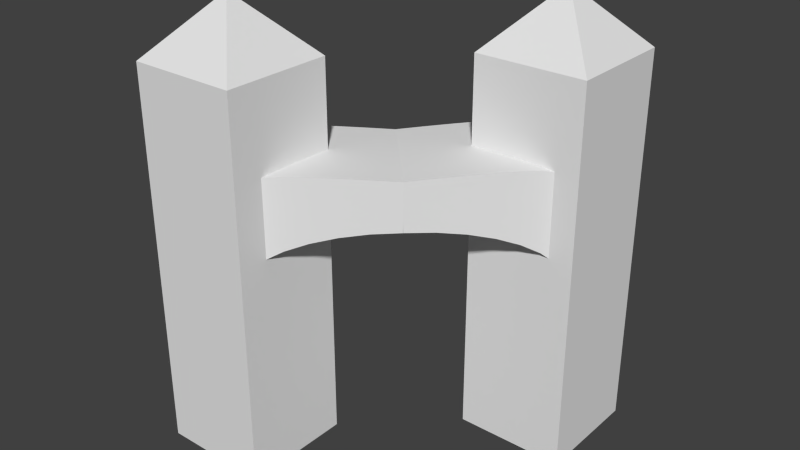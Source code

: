 # Source: batiment4_bridge_.blend  (saved by Blender 2.69.0; exported with 4.5.12 LTS)
import bpy
from mathutils import Matrix  # noqa: F401  (used for matrix-valued properties, if any)

bpy.ops.wm.read_factory_settings(use_empty=True)
scene = bpy.context.scene
scene.name = 'Scene'

# ---- collections
col_collection_1 = bpy.data.collections.new('Collection 1'); scene.collection.children.link(col_collection_1)

# ---- materials (node trees are filled in below, after node groups)
mat_material = bpy.data.materials.new('Material')
mat_material.alpha_threshold = 0.0
mat_material.use_transparent_shadow = False
mat_material.roughness = 0.5
mat_material.specular_intensity = 0.25
mat_material.line_color = (0.0, 0.0, 0.0, 1.0)

# ---- material node trees

# ---- world
world_world = bpy.data.worlds.new('World'); scene.world = world_world
world_world.color = (0.05088, 0.05088, 0.05088)
world_world.use_sun_shadow = False
world_world.sun_shadow_jitter_overblur = 0.0
world_world.cycles.sampling_method = 'MANUAL'
world_world.cycles.sample_map_resolution = 256

# ---- meshes
me_cylinder = bpy.data.meshes.new('Cylinder')
me_cylinder.from_pydata([(0.7758, 0.002976, -0.3776), (0.7758, -0.0005867, 0.4364), (0.7684, -0.192, -0.3868), (0.7684, -0.1955, 0.4272), (0.7453, -0.3796, -0.3957), (0.7453, -0.3832, 0.4183), (0.7074, -0.5528, -0.4039), (0.7074, -0.5563, 0.4101), (0.6562, -0.7047, -0.4111), (0.6562, -0.7083, 0.4029), (0.5936, -0.8297, -0.417), (0.5936, -0.8333, 0.397), (0.5221, -0.9229, -0.4215), (0.5221, -0.9265, 0.3926), (0.4444, -0.9808, -0.4242), (0.4444, -0.9843, 0.3898), (0.3634, -1.001, -0.4251), (0.3634, -1.005, 0.3889), (1.107, 0.005475, -0.3747), (1.107, 0.001912, 0.4393), (1.12, -0.1895, -0.384), (1.12, -0.193, 0.43), (1.131, -0.3771, -0.3929), (1.131, -0.3807, 0.4211), (1.139, -0.5503, -0.4011), (1.139, -0.5538, 0.4129), (1.139, -0.7006, -0.4083), (1.142, -0.705, 0.4057), (1.139, -0.8281, -0.4144), (1.138, -0.8325, 0.3996), (1.139, -0.8951, -0.4184), (1.125, -0.9035, 0.3955), (1.131, -0.9723, -0.4215), (1.121, -1.001, 0.3919), (1.13, -1.008, -0.4218), (1.114, -1.025, 0.3919)], [], [(0, 2, 3, 1), (2, 4, 5, 3), (4, 6, 7, 5), (6, 8, 9, 7), (8, 10, 11, 9), (10, 12, 13, 11), (12, 14, 15, 13), (14, 16, 17, 15), (18, 19, 21, 20), (20, 21, 23, 22), (22, 23, 25, 24), (24, 25, 27, 26), (26, 27, 29, 28), (28, 29, 31, 30), (30, 31, 33, 32), (32, 33, 35, 34), (1, 3, 21, 19), (16, 14, 32, 34), (9, 11, 29, 27), (8, 6, 24, 26), (15, 17, 35, 33), (7, 9, 27, 25), (6, 4, 22, 24), (14, 12, 30, 32), (17, 16, 34, 35), (12, 10, 28, 30), (5, 7, 25, 23), (4, 2, 20, 22), (0, 1, 19, 18), (13, 15, 33, 31), (2, 0, 18, 20), (11, 13, 31, 29), (10, 8, 26, 28), (3, 5, 23, 21)])
_uv = me_cylinder.uv_layers.new(name='UVMap')
_uv.uv.foreach_set('vector', [0.3146, 0.2588, 0.3146, 0.3249, 0.01756, 0.3249, 0.01756, 0.2588, 0.3146, 0.3249, 0.3146, 0.3846, 0.01756, 0.3846, 0.01756, 0.3249, 0.3146, 0.3846, 0.3146, 0.4382, 0.01756, 0.4382, 0.01756, 0.3846, 0.3146, 0.4382, 0.3146, 0.4874, 0.01756, 0.4874, 0.01756, 0.4382, 0.3146, 0.4874, 0.3146, 0.5335, 0.01756, 0.5335, 0.01756, 0.4874, 0.3146, 0.5335, 0.3146, 0.5677, 0.01756, 0.5677, 0.01756, 0.5335, 0.3146, 0.5677, 0.3146, 0.6462, 0.01756, 0.6462, 0.01756, 0.5677, 0.3146, 0.6462, 0.3146, 0.6735, 0.01756, 0.6735, 0.01756, 0.6462, 0.5073, 0.2588, 0.7364, 0.2588, 0.7364, 0.3249, 0.5073, 0.3249, 0.5073, 0.3249, 0.7364, 0.3249, 0.7364, 0.3846, 0.5073, 0.3846, 0.5073, 0.3846, 0.7364, 0.3846, 0.7364, 0.4382, 0.5073, 0.4382, 0.5073, 0.4382, 0.7364, 0.4382, 0.7364, 0.4874, 0.5073, 0.4874, 0.5073, 0.4874, 0.7364, 0.4874, 0.7364, 0.5335, 0.5073, 0.5335, 0.5073, 0.5335, 0.7364, 0.5335, 0.7364, 0.5677, 0.5073, 0.5677, 0.5073, 0.5677, 0.7364, 0.5677, 0.7364, 0.6462, 0.5073, 0.6462, 0.5073, 0.6462, 0.7364, 0.6462, 0.7364, 0.6735, 0.5073, 0.6735, 0.8932, 0.2588, 0.8932, 0.3249, 0.7364, 0.3249, 0.7364, 0.2588, 0.3146, 0.6735, 0.3146, 0.6462, 0.5073, 0.6462, 0.5073, 0.6735, 0.8932, 0.4874, 0.8932, 0.5335, 0.7364, 0.5335, 0.7364, 0.4874, 0.3146, 0.4874, 0.3146, 0.4382, 0.5073, 0.4382, 0.5073, 0.4874, 0.8932, 0.6462, 0.8932, 0.6735, 0.7364, 0.6735, 0.7364, 0.6462, 0.8932, 0.4382, 0.8932, 0.4874, 0.7364, 0.4874, 0.7364, 0.4382, 0.3146, 0.4382, 0.3146, 0.3846, 0.5073, 0.3846, 0.5073, 0.4382, 0.3146, 0.6462, 0.3146, 0.5677, 0.5073, 0.5677, 0.5073, 0.6462, 0.01756, 0.6735, 0.3146, 0.6735, 0.3146, 0.953, 0.01756, 0.953, 0.3146, 0.5677, 0.3146, 0.5335, 0.5073, 0.5335, 0.5073, 0.5677, 0.8932, 0.3846, 0.8932, 0.4382, 0.7364, 0.4382, 0.7364, 0.3846, 0.3146, 0.3846, 0.3146, 0.3249, 0.5073, 0.3249, 0.5073, 0.3846, 0.3146, 0.2588, 0.01756, 0.2588, 0.01756, 0.1461, 0.3146, 0.1461, 0.8932, 0.5677, 0.8932, 0.6462, 0.7364, 0.6462, 0.7364, 0.5677, 0.3146, 0.3249, 0.3146, 0.2588, 0.5073, 0.2588, 0.5073, 0.3249, 0.8932, 0.5335, 0.8932, 0.5677, 0.7364, 0.5677, 0.7364, 0.5335, 0.3146, 0.5335, 0.3146, 0.4874, 0.5073, 0.4874, 0.5073, 0.5335, 0.8932, 0.3249, 0.8932, 0.3846, 0.7364, 0.3846, 0.7364, 0.3249])
me_cylinder.use_remesh_preserve_volume = False
me_cylinder.use_remesh_preserve_attributes = False
me_cylinder.use_mirror_vertex_groups = False
me_cylinder.update()
me_cube_002 = bpy.data.meshes.new('Cube.002')
me_cube_002.from_pydata([(1.0, 1.0, -1.0), (0.005923, 0.005269, 6.968), (1.0, -5.96e-08, -1.0), (1.788e-07, 1.0, -1.0), (1.0, 1.0, 5.931), (0.005923, 0.0002359, 6.968), (0.0003437, 0.005269, 6.968), (5.96e-08, 1.192e-07, -1.0), (0.0003433, 0.0002363, 6.968), (1.0, -2.98e-07, 5.931), (2.384e-07, 1.0, 5.931), (0.005923, 0.005269, 6.996), (0.005923, 0.0002359, 6.996), (0.0003437, 0.005269, 6.996), (0.0003433, 0.0002363, 6.996)], [], [(0, 2, 7, 3), (8, 5, 12, 14), (0, 4, 9, 2), (4, 1, 5, 9), (1, 4, 10, 6), (4, 0, 3, 10), (11, 13, 14, 12), (5, 1, 11, 12), (6, 8, 14, 13), (1, 6, 13, 11)])
_uv = me_cube_002.uv_layers.new(name='UVMap')
_uv.uv.foreach_set('vector', [0.1087, 0.1068, 0.1087, 7.327e-05, 0.2154, 4.871e-05, 0.2154, 0.1068, 0.5385, 0.3437, 0.5419, 0.3437, 0.541, 0.5321, 0.5382, 0.5321, 0.1087, 0.1068, 0.1089, 0.8466, 0.002127, 0.8466, 0.001958, 0.1068, 0.1089, 0.8466, 0.002724, 1.0, 4.871e-05, 0.9999, 0.002127, 0.8466, 0.215, 1.0, 0.1089, 0.8466, 0.2156, 0.8466, 0.2177, 0.9999, 0.1089, 0.8466, 0.1087, 0.1068, 0.2154, 0.1068, 0.2156, 0.8466, 0.5328, 0.5302, 0.5355, 0.532, 0.533, 0.5346, 0.5302, 0.5319, 0.5283, 0.3437, 0.5318, 0.3437, 0.5328, 0.5302, 0.5302, 0.5319, 0.5351, 0.3437, 0.5385, 0.3437, 0.5382, 0.5321, 0.5355, 0.532, 0.5318, 0.3437, 0.5351, 0.3437, 0.5355, 0.532, 0.5328, 0.5302])
me_cube_002.materials.append(mat_material)
me_cube_002.use_remesh_preserve_volume = False
me_cube_002.use_remesh_preserve_attributes = False
me_cube_002.use_mirror_vertex_groups = False
me_cube_002.update()
me_cube = bpy.data.meshes.new('Cube')
me_cube.from_pydata([(1.0, 1.0, -1.0), (0.005923, 0.005269, 6.968), (1.0, -5.96e-08, -1.0), (1.788e-07, 1.0, -1.0), (1.0, 1.0, 5.931), (0.005923, 0.0002359, 6.968), (0.0003437, 0.005269, 6.968), (5.96e-08, 1.192e-07, -1.0), (0.0003433, 0.0002363, 6.968), (1.0, -2.98e-07, 5.931), (2.384e-07, 1.0, 5.931), (0.005923, 0.005269, 6.996), (0.005923, 0.0002359, 6.996), (0.0003437, 0.005269, 6.996), (0.0003433, 0.0002363, 6.996)], [], [(0, 2, 7, 3), (8, 5, 12, 14), (0, 4, 9, 2), (4, 1, 5, 9), (1, 4, 10, 6), (4, 0, 3, 10), (11, 13, 14, 12), (5, 1, 11, 12), (6, 8, 14, 13), (1, 6, 13, 11)])
_uv = me_cube.uv_layers.new(name='UVMap')
_uv.uv.foreach_set('vector', [0.1087, 0.1068, 0.1087, 7.327e-05, 0.2154, 4.871e-05, 0.2154, 0.1068, 0.5385, 0.3437, 0.5419, 0.3437, 0.541, 0.5321, 0.5382, 0.5321, 0.1087, 0.1068, 0.1089, 0.8466, 0.002127, 0.8466, 0.001958, 0.1068, 0.1089, 0.8466, 0.002724, 1.0, 4.871e-05, 0.9999, 0.002127, 0.8466, 0.215, 1.0, 0.1089, 0.8466, 0.2156, 0.8466, 0.2177, 0.9999, 0.1089, 0.8466, 0.1087, 0.1068, 0.2154, 0.1068, 0.2156, 0.8466, 0.5328, 0.5302, 0.5355, 0.532, 0.533, 0.5346, 0.5302, 0.5319, 0.5283, 0.3437, 0.5318, 0.3437, 0.5328, 0.5302, 0.5302, 0.5319, 0.5351, 0.3437, 0.5385, 0.3437, 0.5382, 0.5321, 0.5355, 0.532, 0.5318, 0.3437, 0.5351, 0.3437, 0.5355, 0.532, 0.5328, 0.5302])
me_cube.materials.append(mat_material)
me_cube.use_remesh_preserve_volume = False
me_cube.use_remesh_preserve_attributes = False
me_cube.use_mirror_vertex_groups = False
me_cube.update()

# ---- objects
ob_cylinder = bpy.data.objects.new('Cylinder', me_cylinder)
ob_cube_001 = bpy.data.objects.new('Cube.001', me_cube_002)
ob_cube = bpy.data.objects.new('Cube', me_cube)

# ---- transforms, parenting, visibility, modifiers, constraints
ob_cylinder.location = (1.842, 1.742, 1.432)
ob_cylinder.rotation_euler = (3.67e-05, -1.567, 2.324)
ob_cylinder.scale = (2.603, 2.603, 2.603)
ob_cylinder.lineart.crease_threshold = 0.0
_m = ob_cylinder.modifiers.new('Mirror', 'MIRROR')
_m.use_axis = (False, True, False)
ob_cube_001.location = (3.656, 3.575, 8.777e-06)
ob_cube_001.lock_rotations_4d = False
ob_cube_001.empty_display_type = 'ARROWS'
ob_cube_001.lineart.crease_threshold = 0.0
_m = ob_cube_001.modifiers.new('Mirror', 'MIRROR')
_m.use_axis = (True, True, False)
ob_cube.location = (0.0, 0.0, 0.0)
ob_cube.lock_rotations_4d = False
ob_cube.empty_display_type = 'ARROWS'
ob_cube.lineart.crease_threshold = 0.0
_m = ob_cube.modifiers.new('Mirror', 'MIRROR')
_m.use_axis = (True, True, False)

# ---- collection membership
col_collection_1.objects.link(ob_cylinder)
col_collection_1.objects.link(ob_cube_001)
col_collection_1.objects.link(ob_cube)

# ---- scene / render settings (as saved in the file)
scene.frame_start = 1; scene.frame_end = 250; scene.frame_set(1)
scene.render.engine = 'BLENDER_EEVEE_NEXT'
scene.render.image_settings.compression = 90
scene.render.resolution_percentage = 50
scene.render.dither_intensity = 0.0
scene.cycles.use_denoising = False
scene.cycles.samples = 10
scene.cycles.sampling_pattern = 'TABULATED_SOBOL'
scene.cycles.light_sampling_threshold = 0.0
scene.cycles.use_adaptive_sampling = False
scene.cycles.use_light_tree = False
scene.cycles.blur_glossy = 0.0
scene.cycles.volume_bounces = 1
scene.cycles.pixel_filter_type = 'GAUSSIAN'
scene.cycles.sample_clamp_indirect = 0.0
scene.view_settings.view_transform = 'Standard'
bpy.context.view_layer.update()

# ---- added for rendering (the .blend has no active camera and no usable light): camera, sun
cam_auto = bpy.data.cameras.new('AutoCamera')
cam_auto.lens = 50.0
cam_auto.sensor_width = 36.0
cam_auto.clip_end = 1000.0
ob_auto_camera = bpy.data.objects.new('AutoCamera', cam_auto)
scene.collection.objects.link(ob_auto_camera)
ob_auto_camera.location = (12.2546, -10.7247, 11.3393)
ob_auto_camera.rotation_euler = (1.09748, -7.21219e-08, 0.694738)
scene.camera = ob_auto_camera
light_auto_sun = bpy.data.lights.new('AutoSun', 'SUN')
light_auto_sun.energy = 3.0
light_auto_sun.angle = 0.0523599
ob_auto_sun = bpy.data.objects.new('AutoSun', light_auto_sun)
scene.collection.objects.link(ob_auto_sun)
ob_auto_sun.rotation_euler = (0.872665, 0.174533, 0.523599)
bpy.context.view_layer.update()
